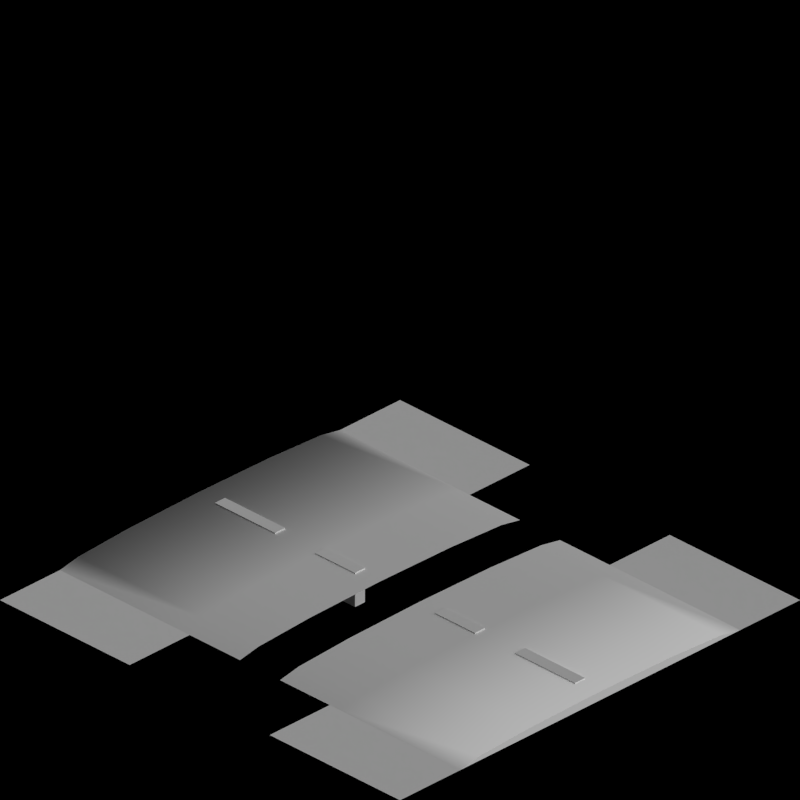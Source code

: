 # Source: monorail_crossings.blend  (saved by Blender 2.63.0; exported with 4.5.12 LTS)
import bpy
from mathutils import Matrix  # noqa: F401  (used for matrix-valued properties, if any)

bpy.ops.wm.read_factory_settings(use_empty=True)
scene = bpy.context.scene
scene.name = 'Scene'

# ---- collections
col_collection_1 = bpy.data.collections.new('Collection 1'); scene.collection.children.link(col_collection_1)
col_collection_2 = bpy.data.collections.new('Collection 2'); scene.collection.children.link(col_collection_2)

# ---- materials (node trees are filled in below, after node groups)
mat_concrete_toylandpaving = bpy.data.materials.new('Concrete_ToylandPaving')
mat_concrete_normalpaving = bpy.data.materials.new('Concrete_NormalPaving')
mat_sand_normal = bpy.data.materials.new('Sand_Normal')
mat_snow_normal = bpy.data.materials.new('Snow_Normal')
mat_grass_toyland = bpy.data.materials.new('Grass_Toyland')
mat_grass_tropic = bpy.data.materials.new('Grass_Tropic')
mat_grass_arctic = bpy.data.materials.new('Grass_Arctic')
mat_tarmac_dark = bpy.data.materials.new('Tarmac_Dark')
mat_paint_white = bpy.data.materials.new('Paint_White')
mat_grass_temperate = bpy.data.materials.new('Grass_Temperate')

# ---- material node trees

# ---- world
world_world = bpy.data.worlds.new('World'); scene.world = world_world
world_world.color = (0.0, 0.0, 0.0)
world_world.use_sun_shadow = False
world_world.sun_shadow_jitter_overblur = 0.0
world_world.cycles.sampling_method = 'MANUAL'
world_world.cycles.sample_map_resolution = 256
world_world.light_settings.ao_factor = 0.5

# ---- cameras
cam_camera = bpy.data.cameras.new('Camera')
cam_camera.type = 'ORTHO'
cam_camera.clip_end = 100.0
cam_camera.lens = 35.0
cam_camera.sensor_width = 32.0
cam_camera.sensor_height = 18.0
cam_camera.ortho_scale = 2.828
cam_camera.dof.focus_distance = 0.0
cam_camera.dof.aperture_fstop = 128.0

# ---- lights
light_lamp = bpy.data.lights.new('Lamp', 'SUN')
light_lamp.transmission_factor = 0.0
light_lamp.cutoff_distance = 30.0
light_lamp.use_shadow = False
light_lamp.angle = 1.571
light_lamp.energy = 1.0
light_lamp.shadow_buffer_clip_start = 1.001
light_lamp.shadow_soft_size = 1.0
light_lamp.shadow_cascade_max_distance = 1000.0
light_lamp.cycles.use_multiple_importance_sampling = False
light_lamp_001 = bpy.data.lights.new('Lamp.001', 'SUN')
light_lamp_001.transmission_factor = 0.0
light_lamp_001.cutoff_distance = 30.0
light_lamp_001.angle = 1.571
light_lamp_001.energy = 1.0
light_lamp_001.shadow_buffer_clip_start = 1.001
light_lamp_001.shadow_soft_size = 1.0
light_lamp_001.shadow_cascade_max_distance = 1000.0
light_lamp_001.cycles.use_multiple_importance_sampling = False

# ---- meshes
me_rail4 = bpy.data.meshes.new('Rail4')
me_rail4.from_pydata([], [], [])
me_rail4.materials.append(None)
me_rail4.materials.append(None)
me_rail4.update()
me_ballast1 = bpy.data.meshes.new('Ballast1')
me_ballast1.from_pydata([], [], [])
me_ballast1.materials.append(None)
me_ballast1.materials.append(None)
me_ballast1.materials.append(None)
me_ballast1.update()
me_plane_012 = bpy.data.meshes.new('Plane.012')
me_plane_012.from_pydata([(1.0, -1.0, 0.0), (-1.0, -1.0, 0.0), (1.0, 1.0, 0.0), (-1.0, 1.0, 0.0), (-1.0, 0.3484, 0.0), (1.0, 0.3484, 0.0), (1.0, -0.3516, 0.0), (-1.0, -0.3516, 0.0)], [], [(6, 7, 1, 0), (2, 3, 4, 5)])
me_plane_012.materials.append(mat_concrete_toylandpaving)
me_plane_012.use_remesh_preserve_volume = False
me_plane_012.use_remesh_preserve_attributes = False
me_plane_012.use_mirror_vertex_groups = False
me_plane_012.update()
me_plane_011 = bpy.data.meshes.new('Plane.011')
me_plane_011.from_pydata([(1.0, -1.0, 0.0), (-1.0, -1.0, 0.0), (1.0, 1.0, 0.0), (-1.0, 1.0, 0.0), (-1.0, 0.3484, 0.0), (1.0, 0.3484, 0.0), (1.0, -0.3516, 0.0), (-1.0, -0.3516, 0.0)], [], [(6, 7, 1, 0), (2, 3, 4, 5)])
me_plane_011.materials.append(mat_concrete_normalpaving)
me_plane_011.use_remesh_preserve_volume = False
me_plane_011.use_remesh_preserve_attributes = False
me_plane_011.use_mirror_vertex_groups = False
me_plane_011.update()
me_plane_010 = bpy.data.meshes.new('Plane.010')
me_plane_010.from_pydata([(1.0, -1.0, 0.0), (-1.0, -1.0, 0.0), (1.0, 1.0, 0.0), (-1.0, 1.0, 0.0), (-1.0, 0.3484, 0.0), (1.0, 0.3484, 0.0), (1.0, -0.3516, 0.0), (-1.0, -0.3516, 0.0)], [], [(6, 7, 1, 0), (2, 3, 4, 5)])
me_plane_010.materials.append(mat_sand_normal)
me_plane_010.use_remesh_preserve_volume = False
me_plane_010.use_remesh_preserve_attributes = False
me_plane_010.use_mirror_vertex_groups = False
me_plane_010.update()
me_plane_009 = bpy.data.meshes.new('Plane.009')
me_plane_009.from_pydata([(1.0, -1.0, 0.0), (-1.0, -1.0, 0.0), (1.0, 1.0, 0.0), (-1.0, 1.0, 0.0), (-1.0, 0.3484, 0.0), (1.0, 0.3484, 0.0), (1.0, -0.3516, 0.0), (-1.0, -0.3516, 0.0)], [], [(6, 7, 1, 0), (2, 3, 4, 5)])
me_plane_009.materials.append(mat_snow_normal)
me_plane_009.use_remesh_preserve_volume = False
me_plane_009.use_remesh_preserve_attributes = False
me_plane_009.use_mirror_vertex_groups = False
me_plane_009.update()
me_plane_008 = bpy.data.meshes.new('Plane.008')
me_plane_008.from_pydata([(1.0, 4.0, 0.0), (-1.0, 4.0, 0.0), (1.0, 6.0, 0.0), (-1.0, 6.0, 0.0), (-1.0, 5.348, 0.0), (1.0, 5.348, 0.0), (1.0, 4.648, 0.0), (-1.0, 4.648, 0.0), (1.0, -1.0, 0.0), (-1.0, -1.0, 0.0), (1.0, 1.0, 0.0), (-1.0, 1.0, 0.0), (-1.0, 0.3484, 0.0), (1.0, 0.3484, 0.0), (1.0, -0.3516, 0.0), (-1.0, -0.3516, 0.0)], [], [(6, 7, 1, 0), (2, 3, 4, 5), (14, 15, 9, 8), (10, 11, 12, 13)])
_uv = me_plane_008.uv_layers.new(name='UVMap')
_uv.uv.foreach_set('vector', [0.3242, 0.0, 0.3242, 1.0, 0.0, 1.0, 1.03e-06, 0.0, 1.0, 0.0, 1.0, 1.0, 0.6742, 1.0, 0.6742, 0.0, 1.0, 0.3242, 0.0, 0.3242, 0.0, 0.0, 1.0, 0.0, 1.0, 1.0, 0.0, 1.0, 0.0, 0.6742, 1.0, 0.6742])
me_plane_008.materials.append(mat_grass_toyland)
me_plane_008.use_remesh_preserve_volume = False
me_plane_008.use_remesh_preserve_attributes = False
me_plane_008.use_mirror_vertex_groups = False
me_plane_008.update()
me_plane_007 = bpy.data.meshes.new('Plane.007')
me_plane_007.from_pydata([(1.0, -1.0, 0.0), (-1.0, -1.0, 0.0), (1.0, 1.0, 0.0), (-1.0, 1.0, 0.0), (-1.0, 0.3484, 0.0), (1.0, 0.3484, 0.0), (1.0, -0.3516, 0.0), (-1.0, -0.3516, 0.0)], [], [(6, 7, 1, 0), (2, 3, 4, 5)])
me_plane_007.materials.append(mat_grass_tropic)
me_plane_007.use_remesh_preserve_volume = False
me_plane_007.use_remesh_preserve_attributes = False
me_plane_007.use_mirror_vertex_groups = False
me_plane_007.update()
me_plane_006 = bpy.data.meshes.new('Plane.006')
me_plane_006.from_pydata([(1.0, -1.0, 0.0), (-1.0, -1.0, 0.0), (1.0, 1.0, 0.0), (-1.0, 1.0, 0.0), (-1.0, 0.3484, 0.0), (1.0, 0.3484, 0.0), (1.0, -0.3516, 0.0), (-1.0, -0.3516, 0.0)], [], [(6, 7, 1, 0), (2, 3, 4, 5)])
me_plane_006.materials.append(mat_grass_arctic)
me_plane_006.use_remesh_preserve_volume = False
me_plane_006.use_remesh_preserve_attributes = False
me_plane_006.use_mirror_vertex_groups = False
me_plane_006.update()
me_road1 = bpy.data.meshes.new('Road1')
me_road1.from_pydata([(0.025, 0.2, 0.0), (-0.025, 0.2, 0.0), (0.025, 0.4, 0.0), (-0.025, 0.4, 0.0), (0.025, -0.9, 0.0), (-0.025, -0.9, 0.0), (0.025, -0.6, 0.0), (-0.025, -0.6, 0.0), (-0.7, -1.0, 0.0), (-0.7, 1.0, 6.488e-06), (-0.6062, -1.0, 0.0175), (-0.35, -1.0, 0.03031), (8.941e-08, -1.0, 0.035), (0.35, -1.0, 0.03031), (0.6062, -1.0, 0.0175), (0.7, -1.0, -1.192e-08), (-0.6062, 1.0, 0.01751), (-0.35, 1.0, 0.03032), (6.102e-08, 1.0, 0.03501), (0.35, 1.0, 0.03032), (0.6062, 1.0, 0.01751), (0.7, 1.0, 6.476e-06), (0.025, 0.2, 0.04), (-0.025, 0.2, 0.04), (0.025, 0.4, 0.04), (-0.025, 0.4, 0.04), (0.025, -0.9, 0.04), (-0.025, -0.9, 0.04), (0.025, -0.6, 0.04), (-0.025, -0.6, 0.04), (0.025, -0.4, 0.0), (-0.025, -0.4, 0.0), (0.025, -0.2, 0.0), (-0.025, -0.2, 0.0), (0.025, -0.4, 0.04), (-0.025, -0.4, 0.04), (0.025, -0.2, 0.04), (-0.025, -0.2, 0.04), (0.025, 0.6, 0.0), (-0.025, 0.6, 0.0), (0.025, 0.9, 0.0), (-0.025, 0.9, 0.0), (0.025, 0.6, 0.04), (-0.025, 0.6, 0.04), (0.025, 0.9, 0.04), (-0.025, 0.9, 0.04), (0.7, 0.1, 3.556e-06), (-0.7, 0.1, 3.568e-06), (7.38e-08, 0.1, 0.035), (-0.35, 0.1, 0.03031), (0.6062, 0.1, 0.0175), (-0.6062, 0.1, 0.0175), (0.35, 0.1, 0.03031), (0.35, -0.1, 0.03031), (-0.6062, -0.1, 0.0175), (0.6062, -0.1, 0.0175), (-0.35, -0.1, 0.03031), (0.7, -0.1, 3.556e-06), (7.38e-08, -0.1, 0.035), (-0.7, -0.1, 3.568e-06), (0.7, 0.4, 3.556e-06), (-0.35, 0.4, 0.03031), (0.6062, 0.4, 0.0175), (-0.6062, 0.4, 0.0175), (0.35, 0.4, 0.03031), (-0.7, 0.4, 3.568e-06), (7.38e-08, 0.4, 0.035), (0.025, 0.2, -0.1), (-0.025, 0.2, -0.1), (0.025, 0.4, -0.1), (0.35, -0.4, 0.03031), (-0.6062, -0.4, 0.0175), (0.6062, -0.4, 0.0175), (-0.025, 0.4, -0.1), (-0.35, -0.4, 0.03031), (0.7, -0.4, 3.556e-06), (7.38e-08, -0.4, 0.035), (-0.7, -0.4, 3.568e-06), (0.025, -0.4, -0.1), (-0.025, -0.4, -0.1), (0.025, -0.2, -0.1), (-0.025, -0.2, -0.1)], [], [(67, 69, 2, 0), (6, 4, 5, 7), (10, 11, 12, 13, 14, 15, 8), (16, 9, 21, 20, 19, 18, 17), (74, 76, 12, 11), (72, 75, 15, 14), (71, 74, 11, 10), (70, 72, 14, 13), (77, 71, 10, 8), (76, 70, 13, 12), (24, 25, 23, 22), (28, 29, 27, 26), (3, 1, 23, 25), (6, 7, 29, 28), (2, 3, 25, 24), (26, 27, 5, 4), (4, 6, 28, 26), (22, 23, 1, 0), (0, 2, 24, 22), (7, 5, 27, 29), (0, 1, 68, 67), (36, 37, 35, 34), (32, 33, 37, 36), (34, 35, 31, 30), (30, 32, 36, 34), (33, 31, 35, 37), (40, 38, 39, 41), (44, 45, 43, 42), (41, 39, 43, 45), (40, 41, 45, 44), (42, 43, 39, 38), (38, 40, 44, 42), (61, 66, 48, 49), (62, 60, 46, 50), (63, 61, 49, 51), (64, 62, 50, 52), (65, 63, 51, 47), (66, 64, 52, 48), (17, 18, 66, 61), (20, 21, 60, 62), (16, 17, 61, 63), (19, 20, 62, 64), (9, 16, 63, 65), (18, 19, 64, 66), (30, 31, 79, 78), (55, 57, 75, 72), (73, 68, 1, 3), (56, 58, 76, 74), (80, 78, 79, 81), (81, 79, 31, 33), (80, 81, 33, 32), (59, 54, 71, 77), (53, 55, 72, 70), (54, 56, 74, 71), (58, 53, 70, 76), (69, 67, 68, 73), (78, 80, 32, 30), (69, 73, 3, 2)])
me_road1.polygons.foreach_set('use_smooth', [0, 0, 0, 0, 1, 1, 1, 1, 1, 1, 0, 0, 0, 0, 0, 0, 0, 0, 0, 0, 0, 0, 0, 0, 0, 0, 0, 0, 0, 0, 0, 0, 1, 1, 1, 1, 1, 1, 1, 1, 1, 1, 1, 1, 0, 1, 0, 1, 0, 0, 0, 1, 1, 1, 1, 0, 0, 0])
me_road1.polygons.foreach_set('material_index', [1, 1, 0, 0, 0, 0, 0, 0, 0, 0, 1, 1, 1, 1, 1, 1, 1, 1, 1, 1, 1, 1, 1, 1, 1, 1, 1, 1, 1, 1, 1, 1, 0, 0, 0, 0, 0, 0, 0, 0, 0, 0, 0, 0, 1, 0, 1, 0, 1, 1, 1, 0, 0, 0, 0, 1, 1, 1])
me_road1.materials.append(mat_tarmac_dark)
me_road1.materials.append(mat_paint_white)
me_road1.use_remesh_preserve_volume = False
me_road1.use_remesh_preserve_attributes = False
me_road1.use_mirror_vertex_groups = False
me_road1.update()
me_plane_002 = bpy.data.meshes.new('Plane.002')
me_plane_002.from_pydata([(1.0, -1.0, 0.0), (-1.0, -1.0, 0.0), (1.0, 1.0, 0.0), (-1.0, 1.0, 0.0), (-1.0, 0.3484, 0.0), (1.0, 0.3484, 0.0), (1.0, -0.3516, 0.0), (-1.0, -0.3516, 0.0)], [], [(6, 7, 1, 0), (2, 3, 4, 5)])
me_plane_002.materials.append(mat_grass_temperate)
me_plane_002.use_remesh_preserve_volume = False
me_plane_002.use_remesh_preserve_attributes = False
me_plane_002.use_mirror_vertex_groups = False
me_plane_002.update()

# ---- objects
ob_rotationcontrol = bpy.data.objects.new('RotationControl', None)
ob_cameratarget = bpy.data.objects.new('CameraTarget', None)
ob_camera = bpy.data.objects.new('Camera', cam_camera)
ob_lamp = bpy.data.objects.new('Lamp', light_lamp)
ob_plane_023 = bpy.data.objects.new('Plane.023', me_rail4)
ob_plane_022 = bpy.data.objects.new('Plane.022', me_ballast1)
ob_plane_021 = bpy.data.objects.new('Plane.021', me_ballast1)
ob_plane_020 = bpy.data.objects.new('Plane.020', me_rail4)
ob_plane_017 = bpy.data.objects.new('Plane.017', me_rail4)
ob_plane_016 = bpy.data.objects.new('Plane.016', me_ballast1)
ob_plane_015 = bpy.data.objects.new('Plane.015', me_ballast1)
ob_plane_014 = bpy.data.objects.new('Plane.014', me_rail4)
ob_plane_011 = bpy.data.objects.new('Plane.011', me_rail4)
ob_plane_010 = bpy.data.objects.new('Plane.010', me_ballast1)
ob_plane_009 = bpy.data.objects.new('Plane.009', me_ballast1)
ob_plane_008 = bpy.data.objects.new('Plane.008', me_rail4)
ob_plane_005 = bpy.data.objects.new('Plane.005', me_rail4)
ob_plane_004 = bpy.data.objects.new('Plane.004', me_ballast1)
ob_plane_003 = bpy.data.objects.new('Plane.003', me_ballast1)
ob_plane_002 = bpy.data.objects.new('Plane.002', me_rail4)
ob_plane_031 = bpy.data.objects.new('Plane.031', me_plane_012)
ob_plane_030 = bpy.data.objects.new('Plane.030', me_plane_011)
ob_plane_029 = bpy.data.objects.new('Plane.029', me_plane_010)
ob_plane_028 = bpy.data.objects.new('Plane.028', me_plane_009)
ob_plane_027 = bpy.data.objects.new('Plane.027', me_plane_008)
ob_plane_026 = bpy.data.objects.new('Plane.026', me_plane_007)
ob_plane_025 = bpy.data.objects.new('Plane.025', me_plane_006)
ob_plane_024 = bpy.data.objects.new('Plane.024', me_road1)
ob_plane_019 = bpy.data.objects.new('Plane.019', me_road1)
ob_plane_018 = bpy.data.objects.new('Plane.018', me_road1)
ob_plane_013 = bpy.data.objects.new('Plane.013', me_road1)
ob_plane_012 = bpy.data.objects.new('Plane.012', me_road1)
ob_plane_007 = bpy.data.objects.new('Plane.007', me_road1)
ob_plane_006 = bpy.data.objects.new('Plane.006', me_road1)
ob_plane_001 = bpy.data.objects.new('Plane.001', me_road1)
ob_plane = bpy.data.objects.new('Plane', me_plane_002)
ob_lamp_001 = bpy.data.objects.new('Lamp.001', light_lamp_001)

# ---- transforms, parenting, visibility, modifiers, constraints
ob_rotationcontrol.location = (0.0, 0.0, 0.0)
ob_rotationcontrol.empty_image_offset = (0.0, 0.0)
ob_rotationcontrol.lineart.crease_threshold = 0.0
ob_cameratarget.parent = ob_rotationcontrol
ob_cameratarget.location = (0.0, 0.0, 0.817)
ob_cameratarget.empty_image_offset = (0.0, 0.0)
ob_cameratarget.lineart.crease_threshold = 0.0
ob_camera.parent = ob_cameratarget
ob_camera.location = (1.0, 1.0, 0.817)
ob_camera.rotation_euler = (1.109, 0.01082, 0.8149)
ob_camera.lock_rotations_4d = False
ob_camera.empty_display_type = 'ARROWS'
ob_camera.color = (0.0, 0.0, 0.0, 0.0)
ob_camera.display_type = 'WIRE'
ob_camera.lineart.crease_threshold = 0.0
_c = ob_camera.constraints.new('TRACK_TO'); _c.name = 'TrackTo'
_c.target = ob_cameratarget
ob_lamp.parent = ob_rotationcontrol
ob_lamp.location = (-1.0, 2.0, 0.8)
ob_lamp.lock_rotations_4d = False
ob_lamp.empty_display_type = 'ARROWS'
ob_lamp.color = (0.0, 0.0, 0.0, 0.0)
ob_lamp.lineart.crease_threshold = 0.0
_c = ob_lamp.constraints.new('TRACK_TO'); _c.name = 'TrackTo'
_c.target = ob_rotationcontrol
ob_plane_023.location = (-35.0, 0.0, 0.0)
ob_plane_023.rotation_euler = (0.0, 0.0, -1.571)
ob_plane_023.scale = (1.0, 50.0, 1.0)
ob_plane_023.lineart.crease_threshold = 0.0
ob_plane_022.location = (-35.0, 0.0, 0.0)
ob_plane_022.rotation_euler = (0.0, 0.0, -1.571)
ob_plane_022.scale = (1.0, 50.0, 1.0)
ob_plane_022.lineart.crease_threshold = 0.0
ob_plane_021.location = (-30.0, 0.0, 0.0)
ob_plane_021.rotation_euler = (0.0, 0.0, -1.571)
ob_plane_021.scale = (1.0, 50.0, 1.0)
ob_plane_021.lineart.crease_threshold = 0.0
ob_plane_020.location = (-30.0, 0.0, 0.0)
ob_plane_020.rotation_euler = (0.0, 0.0, -1.571)
ob_plane_020.scale = (1.0, 50.0, 1.0)
ob_plane_020.lineart.crease_threshold = 0.0
ob_plane_017.location = (-25.0, 0.0, 0.0)
ob_plane_017.rotation_euler = (0.0, 0.0, -1.571)
ob_plane_017.scale = (1.0, 50.0, 1.0)
ob_plane_017.lineart.crease_threshold = 0.0
ob_plane_016.location = (-25.0, 0.0, 0.0)
ob_plane_016.rotation_euler = (0.0, 0.0, -1.571)
ob_plane_016.scale = (1.0, 50.0, 1.0)
ob_plane_016.lineart.crease_threshold = 0.0
ob_plane_015.location = (-20.0, 0.0, 0.0)
ob_plane_015.rotation_euler = (0.0, 0.0, -1.571)
ob_plane_015.scale = (1.0, 50.0, 1.0)
ob_plane_015.lineart.crease_threshold = 0.0
ob_plane_014.location = (-20.0, 0.0, 0.0)
ob_plane_014.rotation_euler = (0.0, 0.0, -1.571)
ob_plane_014.scale = (1.0, 50.0, 1.0)
ob_plane_014.lineart.crease_threshold = 0.0
ob_plane_011.location = (-15.0, 0.0, 0.0)
ob_plane_011.rotation_euler = (0.0, 0.0, -1.571)
ob_plane_011.scale = (1.0, 50.0, 1.0)
ob_plane_011.lineart.crease_threshold = 0.0
ob_plane_010.location = (-15.0, 0.0, 0.0)
ob_plane_010.rotation_euler = (0.0, 0.0, -1.571)
ob_plane_010.scale = (1.0, 50.0, 1.0)
ob_plane_010.lineart.crease_threshold = 0.0
ob_plane_009.location = (-10.0, 0.0, 0.0)
ob_plane_009.rotation_euler = (0.0, 0.0, -1.571)
ob_plane_009.scale = (1.0, 50.0, 1.0)
ob_plane_009.lineart.crease_threshold = 0.0
ob_plane_008.location = (-10.0, 0.0, 0.0)
ob_plane_008.rotation_euler = (0.0, 0.0, -1.571)
ob_plane_008.scale = (1.0, 50.0, 1.0)
ob_plane_008.lineart.crease_threshold = 0.0
ob_plane_005.location = (-5.0, 0.0, 0.0)
ob_plane_005.rotation_euler = (0.0, 0.0, -1.571)
ob_plane_005.scale = (1.0, 50.0, 1.0)
ob_plane_005.lineart.crease_threshold = 0.0
ob_plane_004.location = (-5.0, 0.0, 0.0)
ob_plane_004.rotation_euler = (0.0, 0.0, -1.571)
ob_plane_004.scale = (1.0, 50.0, 1.0)
ob_plane_004.lineart.crease_threshold = 0.0
ob_plane_003.location = (0.0, 0.0, 0.0)
ob_plane_003.rotation_euler = (0.0, 0.0, -1.571)
ob_plane_003.scale = (1.0, 50.0, 1.0)
ob_plane_003.lineart.crease_threshold = 0.0
ob_plane_002.location = (0.0, 0.0, 0.0)
ob_plane_002.rotation_euler = (0.0, 0.0, -1.571)
ob_plane_002.scale = (1.0, 50.0, 1.0)
ob_plane_002.lineart.crease_threshold = 0.0
ob_plane_031.location = (-35.0, 0.0, 0.0)
ob_plane_031.lineart.crease_threshold = 0.0
ob_plane_030.location = (-30.0, 0.0, 0.0)
ob_plane_030.lineart.crease_threshold = 0.0
ob_plane_029.location = (-25.0, 0.0, 0.0)
ob_plane_029.lineart.crease_threshold = 0.0
ob_plane_028.location = (-20.0, 0.0, 0.0)
ob_plane_028.lineart.crease_threshold = 0.0
ob_plane_027.location = (-15.0, 0.0, 0.0)
ob_plane_027.lineart.crease_threshold = 0.0
ob_plane_026.location = (-10.0, 0.0, 0.0)
ob_plane_026.lineart.crease_threshold = 0.0
ob_plane_025.location = (-5.0, 0.0, 0.0)
ob_plane_025.lineart.crease_threshold = 0.0
ob_plane_024.location = (-35.0, 0.0, 0.0)
ob_plane_024.lineart.crease_threshold = 0.0
ob_plane_019.location = (-30.0, 0.0, 0.0)
ob_plane_019.lineart.crease_threshold = 0.0
ob_plane_018.location = (-25.0, 0.0, 0.0)
ob_plane_018.lineart.crease_threshold = 0.0
ob_plane_013.location = (-20.0, 0.0, 0.0)
ob_plane_013.lineart.crease_threshold = 0.0
ob_plane_012.location = (-15.0, 0.0, 0.0)
ob_plane_012.lineart.crease_threshold = 0.0
ob_plane_007.location = (-10.0, 0.0, 0.0)
ob_plane_007.lineart.crease_threshold = 0.0
ob_plane_006.location = (-5.0, 0.0, 0.0)
ob_plane_006.lineart.crease_threshold = 0.0
ob_plane_001.location = (0.0, 0.0, 0.0)
ob_plane_001.lineart.crease_threshold = 0.0
ob_plane.location = (0.0, 0.0, 0.0)
ob_plane.lineart.crease_threshold = 0.0
ob_lamp_001.parent = ob_rotationcontrol
ob_lamp_001.location = (-1.0, 2.0, 2.0)
ob_lamp_001.lock_rotations_4d = False
ob_lamp_001.empty_display_type = 'ARROWS'
ob_lamp_001.color = (0.0, 0.0, 0.0, 0.0)
ob_lamp_001.lineart.crease_threshold = 0.0
_c = ob_lamp_001.constraints.new('TRACK_TO'); _c.name = 'TrackTo'
_c.target = ob_rotationcontrol

# ---- collection membership
col_collection_1.objects.link(ob_rotationcontrol)
col_collection_1.objects.link(ob_cameratarget)
col_collection_1.objects.link(ob_camera)
col_collection_1.objects.link(ob_lamp)
col_collection_2.objects.link(ob_plane_023)
col_collection_2.objects.link(ob_plane_022)
col_collection_2.objects.link(ob_plane_021)
col_collection_2.objects.link(ob_plane_020)
col_collection_2.objects.link(ob_plane_017)
col_collection_2.objects.link(ob_plane_016)
col_collection_2.objects.link(ob_plane_015)
col_collection_2.objects.link(ob_plane_014)
col_collection_2.objects.link(ob_plane_011)
col_collection_2.objects.link(ob_plane_010)
col_collection_2.objects.link(ob_plane_009)
col_collection_2.objects.link(ob_plane_008)
col_collection_2.objects.link(ob_plane_005)
col_collection_2.objects.link(ob_plane_004)
col_collection_2.objects.link(ob_plane_003)
col_collection_2.objects.link(ob_plane_002)
col_collection_2.objects.link(ob_plane_031)
col_collection_2.objects.link(ob_plane_030)
col_collection_2.objects.link(ob_plane_029)
col_collection_2.objects.link(ob_plane_028)
col_collection_2.objects.link(ob_plane_027)
col_collection_2.objects.link(ob_plane_026)
col_collection_2.objects.link(ob_plane_025)
col_collection_2.objects.link(ob_plane_024)
col_collection_2.objects.link(ob_plane_019)
col_collection_2.objects.link(ob_plane_018)
col_collection_2.objects.link(ob_plane_013)
col_collection_2.objects.link(ob_plane_012)
col_collection_2.objects.link(ob_plane_007)
col_collection_2.objects.link(ob_plane_006)
col_collection_2.objects.link(ob_plane_001)
col_collection_2.objects.link(ob_plane)
col_collection_2.objects.link(ob_lamp_001)

# ---- scene / render settings (as saved in the file)
scene.camera = ob_camera
scene.frame_start = 1; scene.frame_end = 32; scene.frame_set(1)
scene.render.engine = 'BLENDER_EEVEE_NEXT'
scene.render.image_settings.compression = 90
scene.render.resolution_x = 256
scene.render.resolution_y = 256
scene.render.dither_intensity = 0.0
scene.render.bake_margin = 2
scene.render.bake_bias = 0.0
scene.cycles.use_denoising = False
scene.cycles.samples = 10
scene.cycles.sampling_pattern = 'TABULATED_SOBOL'
scene.cycles.light_sampling_threshold = 0.0
scene.cycles.use_adaptive_sampling = False
scene.cycles.use_light_tree = False
scene.cycles.blur_glossy = 0.0
scene.cycles.volume_bounces = 1
scene.cycles.pixel_filter_type = 'GAUSSIAN'
scene.cycles.sample_clamp_indirect = 0.0
scene.view_settings.view_transform = 'Standard'
bpy.context.view_layer.update()
